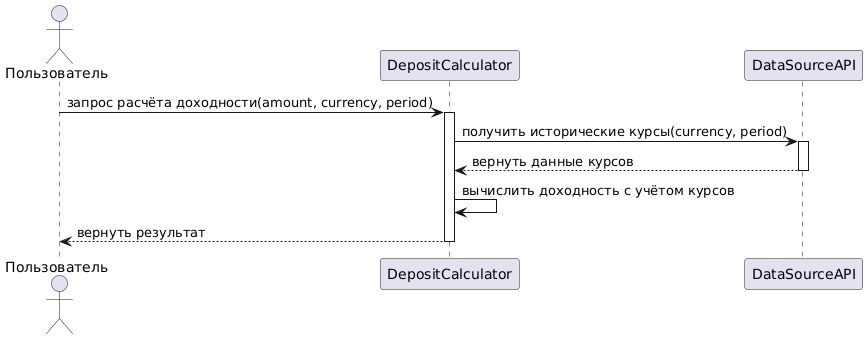

The diagram above was rendered by PlantUML. Its source (embedded in the PNG):
@startuml
actor "Пользователь"
participant "DepositCalculator"
participant "DataSourceAPI"

"Пользователь" -> "DepositCalculator": запрос расчёта доходности(amount, currency, period)
activate "DepositCalculator"

"DepositCalculator" -> "DataSourceAPI": получить исторические курсы(currency, period)
activate "DataSourceAPI"
"DataSourceAPI" --> "DepositCalculator": вернуть данные курсов
deactivate "DataSourceAPI"

"DepositCalculator" -> "DepositCalculator": вычислить доходность с учётом курсов
"DepositCalculator" --> "Пользователь": вернуть результат
deactivate "DepositCalculator"
@enduml